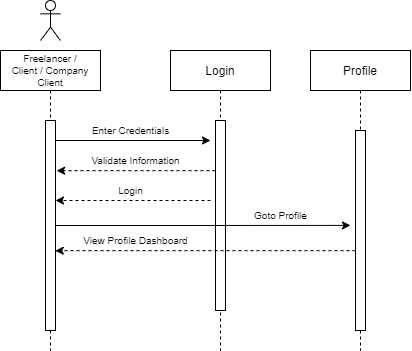

The diagram above was exported from draw.io. Its source (the exported page's mxGraphModel, read from the mxfile embedded in the PNG):
<mxGraphModel dx="723" dy="469" grid="1" gridSize="10" guides="1" tooltips="1" connect="1" arrows="1" fold="1" page="1" pageScale="1" pageWidth="1200" pageHeight="1920" math="0" shadow="0">
  <root>
    <mxCell id="0" />
    <mxCell id="1" parent="0" />
    <mxCell id="Z5Q__PbYBETdF0jhu0fX-1" value="Freelancer /&#10;Client / Company&#10;Client" style="shape=umlLifeline;perimeter=lifelinePerimeter;container=1;collapsible=0;recursiveResize=0;rounded=0;shadow=0;strokeWidth=1;fontSize=10;" vertex="1" parent="1">
      <mxGeometry x="290" y="80" width="100" height="300" as="geometry" />
    </mxCell>
    <mxCell id="Z5Q__PbYBETdF0jhu0fX-2" value="" style="points=[];perimeter=orthogonalPerimeter;rounded=0;shadow=0;strokeWidth=1;" vertex="1" parent="Z5Q__PbYBETdF0jhu0fX-1">
      <mxGeometry x="45" y="70" width="10" height="210" as="geometry" />
    </mxCell>
    <mxCell id="Z5Q__PbYBETdF0jhu0fX-3" value="Profile" style="shape=umlLifeline;perimeter=lifelinePerimeter;container=1;collapsible=0;recursiveResize=0;rounded=0;shadow=0;strokeWidth=1;" vertex="1" parent="1">
      <mxGeometry x="600" y="80" width="100" height="300" as="geometry" />
    </mxCell>
    <mxCell id="Z5Q__PbYBETdF0jhu0fX-4" value="" style="points=[];perimeter=orthogonalPerimeter;rounded=0;shadow=0;strokeWidth=1;" vertex="1" parent="Z5Q__PbYBETdF0jhu0fX-3">
      <mxGeometry x="45" y="80" width="10" height="200" as="geometry" />
    </mxCell>
    <mxCell id="Z5Q__PbYBETdF0jhu0fX-5" value="Login" style="shape=umlLifeline;perimeter=lifelinePerimeter;container=1;collapsible=0;recursiveResize=0;rounded=0;shadow=0;strokeWidth=1;" vertex="1" parent="1">
      <mxGeometry x="460" y="80" width="100" height="300" as="geometry" />
    </mxCell>
    <mxCell id="Z5Q__PbYBETdF0jhu0fX-6" value="" style="points=[];perimeter=orthogonalPerimeter;rounded=0;shadow=0;strokeWidth=1;" vertex="1" parent="Z5Q__PbYBETdF0jhu0fX-5">
      <mxGeometry x="45" y="70" width="10" height="190" as="geometry" />
    </mxCell>
    <mxCell id="Z5Q__PbYBETdF0jhu0fX-43" style="edgeStyle=orthogonalEdgeStyle;rounded=0;orthogonalLoop=1;jettySize=auto;html=1;dashed=1;fontSize=10;" edge="1" parent="Z5Q__PbYBETdF0jhu0fX-5">
      <mxGeometry relative="1" as="geometry">
        <mxPoint x="-115" y="150" as="targetPoint" />
        <Array as="points">
          <mxPoint x="-108" y="150" />
        </Array>
        <mxPoint x="40" y="150" as="sourcePoint" />
      </mxGeometry>
    </mxCell>
    <mxCell id="Z5Q__PbYBETdF0jhu0fX-44" value="Login" style="text;html=1;align=center;verticalAlign=middle;resizable=0;points=[];autosize=1;strokeColor=none;fillColor=none;fontSize=10;" vertex="1" parent="Z5Q__PbYBETdF0jhu0fX-5">
      <mxGeometry x="-65" y="125" width="50" height="30" as="geometry" />
    </mxCell>
    <mxCell id="Z5Q__PbYBETdF0jhu0fX-7" value="" style="shape=umlActor;verticalLabelPosition=bottom;verticalAlign=top;html=1;outlineConnect=0;" vertex="1" parent="1">
      <mxGeometry x="330" y="30" width="20" height="40" as="geometry" />
    </mxCell>
    <mxCell id="Z5Q__PbYBETdF0jhu0fX-8" style="edgeStyle=orthogonalEdgeStyle;rounded=0;orthogonalLoop=1;jettySize=auto;html=1;fontSize=10;" edge="1" parent="1" source="Z5Q__PbYBETdF0jhu0fX-2">
      <mxGeometry relative="1" as="geometry">
        <mxPoint x="500" y="170" as="targetPoint" />
        <Array as="points">
          <mxPoint x="500" y="170" />
          <mxPoint x="500" y="170" />
        </Array>
      </mxGeometry>
    </mxCell>
    <mxCell id="Z5Q__PbYBETdF0jhu0fX-9" style="edgeStyle=orthogonalEdgeStyle;rounded=0;orthogonalLoop=1;jettySize=auto;html=1;dashed=1;fontSize=10;entryX=1.112;entryY=0.239;entryDx=0;entryDy=0;entryPerimeter=0;" edge="1" parent="1" source="Z5Q__PbYBETdF0jhu0fX-6" target="Z5Q__PbYBETdF0jhu0fX-2">
      <mxGeometry relative="1" as="geometry">
        <mxPoint x="350" y="200" as="targetPoint" />
        <Array as="points">
          <mxPoint x="425" y="200" />
        </Array>
      </mxGeometry>
    </mxCell>
    <mxCell id="Z5Q__PbYBETdF0jhu0fX-15" value="Enter Credentials" style="text;html=1;align=center;verticalAlign=middle;resizable=0;points=[];autosize=1;strokeColor=none;fillColor=none;fontSize=10;" vertex="1" parent="1">
      <mxGeometry x="370" y="145" width="100" height="30" as="geometry" />
    </mxCell>
    <mxCell id="Z5Q__PbYBETdF0jhu0fX-16" value="Validate Information" style="text;html=1;align=center;verticalAlign=middle;resizable=0;points=[];autosize=1;strokeColor=none;fillColor=none;fontSize=10;" vertex="1" parent="1">
      <mxGeometry x="370" y="175" width="110" height="30" as="geometry" />
    </mxCell>
    <mxCell id="Z5Q__PbYBETdF0jhu0fX-45" style="edgeStyle=orthogonalEdgeStyle;rounded=0;orthogonalLoop=1;jettySize=auto;html=1;entryX=0.4;entryY=0.583;entryDx=0;entryDy=0;entryPerimeter=0;fontSize=10;" edge="1" parent="1" source="Z5Q__PbYBETdF0jhu0fX-2" target="Z5Q__PbYBETdF0jhu0fX-3">
      <mxGeometry relative="1" as="geometry" />
    </mxCell>
    <mxCell id="Z5Q__PbYBETdF0jhu0fX-46" value="Goto Profile" style="text;html=1;align=center;verticalAlign=middle;resizable=0;points=[];autosize=1;strokeColor=none;fillColor=none;fontSize=10;" vertex="1" parent="1">
      <mxGeometry x="530" y="230" width="80" height="30" as="geometry" />
    </mxCell>
    <mxCell id="Z5Q__PbYBETdF0jhu0fX-47" style="edgeStyle=orthogonalEdgeStyle;rounded=0;orthogonalLoop=1;jettySize=auto;html=1;fontSize=10;entryX=0.977;entryY=0.62;entryDx=0;entryDy=0;entryPerimeter=0;dashed=1;" edge="1" parent="1" source="Z5Q__PbYBETdF0jhu0fX-4" target="Z5Q__PbYBETdF0jhu0fX-2">
      <mxGeometry relative="1" as="geometry">
        <mxPoint x="348" y="280" as="targetPoint" />
        <Array as="points">
          <mxPoint x="495" y="280" />
        </Array>
      </mxGeometry>
    </mxCell>
    <mxCell id="Z5Q__PbYBETdF0jhu0fX-48" value="View Profile Dashboard" style="text;html=1;align=center;verticalAlign=middle;resizable=0;points=[];autosize=1;strokeColor=none;fillColor=none;fontSize=10;" vertex="1" parent="1">
      <mxGeometry x="360" y="255" width="130" height="30" as="geometry" />
    </mxCell>
  </root>
</mxGraphModel>